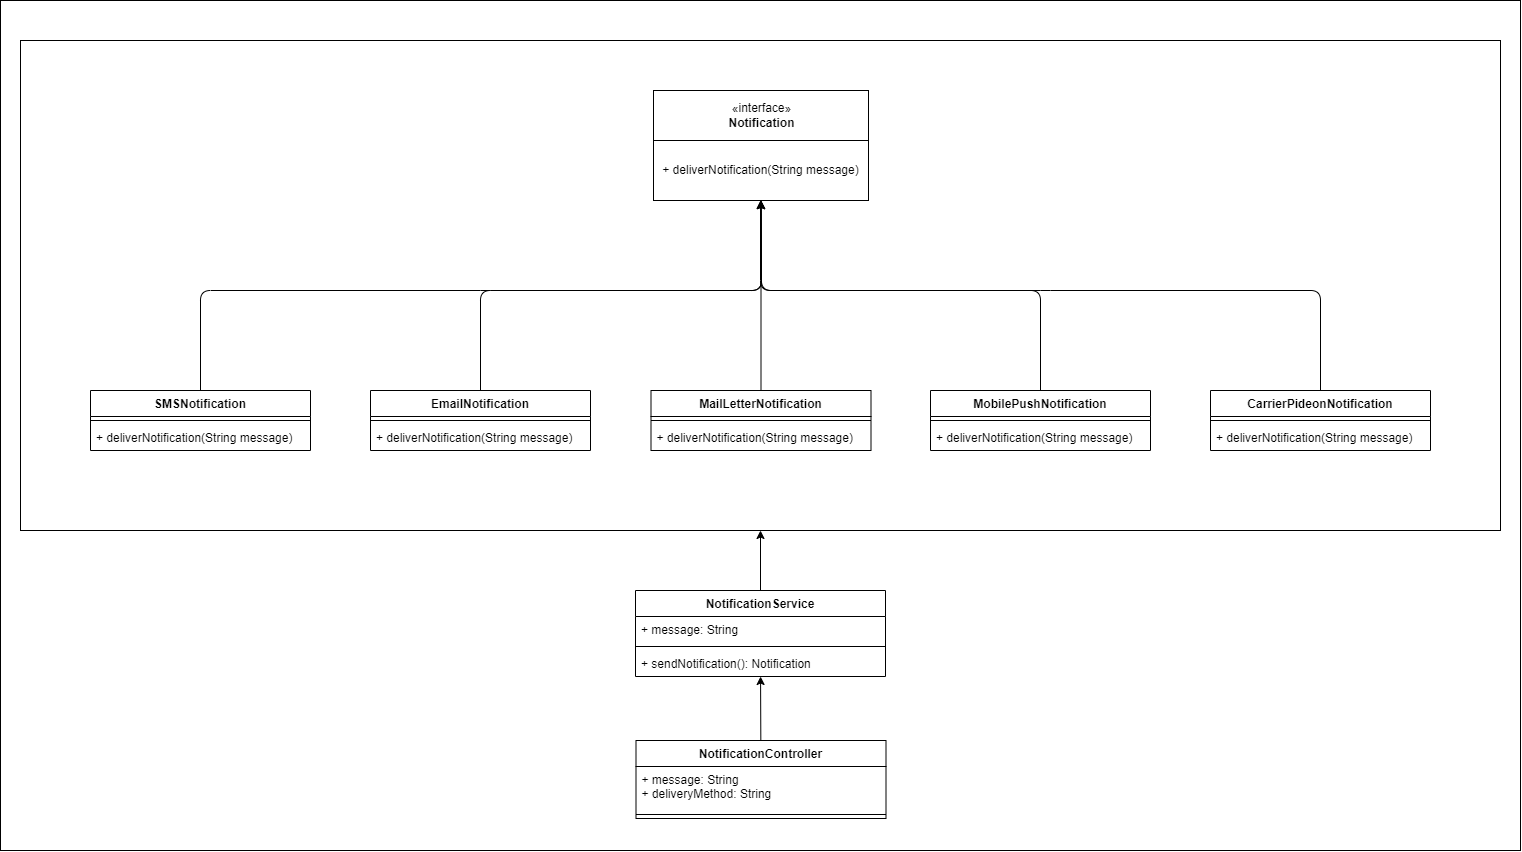

The diagram above was exported from draw.io. Its source (the exported page's mxGraphModel, read from the mxfile embedded in the PNG):
<mxGraphModel dx="1816" dy="902" grid="1" gridSize="10" guides="1" tooltips="1" connect="1" arrows="1" fold="1" page="1" pageScale="1" pageWidth="1600" pageHeight="900" math="0" shadow="0">
  <root>
    <mxCell id="0" />
    <mxCell id="1" parent="0" />
    <mxCell id="50" value="" style="rounded=0;whiteSpace=wrap;html=1;" vertex="1" parent="1">
      <mxGeometry x="40" y="30" width="1520" height="850" as="geometry" />
    </mxCell>
    <mxCell id="34" value="" style="rounded=0;whiteSpace=wrap;html=1;" vertex="1" parent="1">
      <mxGeometry x="60" y="70" width="1480" height="490" as="geometry" />
    </mxCell>
    <mxCell id="4" value="«interface»&lt;br&gt;&lt;b&gt;Notification&lt;/b&gt;" style="html=1;" vertex="1" parent="1">
      <mxGeometry x="693" y="120" width="215" height="50" as="geometry" />
    </mxCell>
    <mxCell id="9" value="+ deliverNotification(String message)" style="rounded=0;whiteSpace=wrap;html=1;" vertex="1" parent="1">
      <mxGeometry x="693" y="170" width="215" height="60" as="geometry" />
    </mxCell>
    <mxCell id="30" style="edgeStyle=none;html=1;exitX=0.5;exitY=0;exitDx=0;exitDy=0;entryX=0.5;entryY=1;entryDx=0;entryDy=0;" edge="1" parent="1" source="12" target="9">
      <mxGeometry relative="1" as="geometry">
        <Array as="points">
          <mxPoint x="240" y="320" />
          <mxPoint x="530" y="320" />
          <mxPoint x="801" y="320" />
        </Array>
      </mxGeometry>
    </mxCell>
    <mxCell id="12" value="SMSNotification" style="swimlane;fontStyle=1;align=center;verticalAlign=top;childLayout=stackLayout;horizontal=1;startSize=26;horizontalStack=0;resizeParent=1;resizeParentMax=0;resizeLast=0;collapsible=1;marginBottom=0;" vertex="1" parent="1">
      <mxGeometry x="130" y="420" width="220" height="60" as="geometry" />
    </mxCell>
    <mxCell id="13" value="" style="line;strokeWidth=1;fillColor=none;align=left;verticalAlign=middle;spacingTop=-1;spacingLeft=3;spacingRight=3;rotatable=0;labelPosition=right;points=[];portConstraint=eastwest;" vertex="1" parent="12">
      <mxGeometry y="26" width="220" height="8" as="geometry" />
    </mxCell>
    <mxCell id="14" value="+ deliverNotification(String message)" style="text;strokeColor=none;fillColor=none;align=left;verticalAlign=top;spacingLeft=4;spacingRight=4;overflow=hidden;rotatable=0;points=[[0,0.5],[1,0.5]];portConstraint=eastwest;" vertex="1" parent="12">
      <mxGeometry y="34" width="220" height="26" as="geometry" />
    </mxCell>
    <mxCell id="32" style="edgeStyle=none;html=1;" edge="1" parent="1" source="15">
      <mxGeometry relative="1" as="geometry">
        <mxPoint x="800" y="230" as="targetPoint" />
        <Array as="points">
          <mxPoint x="1360" y="320" />
          <mxPoint x="1080" y="320" />
          <mxPoint x="800" y="320" />
        </Array>
      </mxGeometry>
    </mxCell>
    <mxCell id="15" value="CarrierPideonNotification" style="swimlane;fontStyle=1;align=center;verticalAlign=top;childLayout=stackLayout;horizontal=1;startSize=26;horizontalStack=0;resizeParent=1;resizeParentMax=0;resizeLast=0;collapsible=1;marginBottom=0;" vertex="1" parent="1">
      <mxGeometry x="1250" y="420" width="220" height="60" as="geometry" />
    </mxCell>
    <mxCell id="16" value="" style="line;strokeWidth=1;fillColor=none;align=left;verticalAlign=middle;spacingTop=-1;spacingLeft=3;spacingRight=3;rotatable=0;labelPosition=right;points=[];portConstraint=eastwest;" vertex="1" parent="15">
      <mxGeometry y="26" width="220" height="8" as="geometry" />
    </mxCell>
    <mxCell id="17" value="+ deliverNotification(String message)" style="text;strokeColor=none;fillColor=none;align=left;verticalAlign=top;spacingLeft=4;spacingRight=4;overflow=hidden;rotatable=0;points=[[0,0.5],[1,0.5]];portConstraint=eastwest;" vertex="1" parent="15">
      <mxGeometry y="34" width="220" height="26" as="geometry" />
    </mxCell>
    <mxCell id="28" style="edgeStyle=none;html=1;entryX=0.5;entryY=1;entryDx=0;entryDy=0;" edge="1" parent="1" source="18" target="9">
      <mxGeometry relative="1" as="geometry">
        <Array as="points">
          <mxPoint x="520" y="320" />
          <mxPoint x="670" y="320" />
          <mxPoint x="801" y="320" />
        </Array>
      </mxGeometry>
    </mxCell>
    <mxCell id="18" value="EmailNotification" style="swimlane;fontStyle=1;align=center;verticalAlign=top;childLayout=stackLayout;horizontal=1;startSize=26;horizontalStack=0;resizeParent=1;resizeParentMax=0;resizeLast=0;collapsible=1;marginBottom=0;" vertex="1" parent="1">
      <mxGeometry x="410" y="420" width="220" height="60" as="geometry" />
    </mxCell>
    <mxCell id="19" value="" style="line;strokeWidth=1;fillColor=none;align=left;verticalAlign=middle;spacingTop=-1;spacingLeft=3;spacingRight=3;rotatable=0;labelPosition=right;points=[];portConstraint=eastwest;" vertex="1" parent="18">
      <mxGeometry y="26" width="220" height="8" as="geometry" />
    </mxCell>
    <mxCell id="20" value="+ deliverNotification(String message)" style="text;strokeColor=none;fillColor=none;align=left;verticalAlign=top;spacingLeft=4;spacingRight=4;overflow=hidden;rotatable=0;points=[[0,0.5],[1,0.5]];portConstraint=eastwest;" vertex="1" parent="18">
      <mxGeometry y="34" width="220" height="26" as="geometry" />
    </mxCell>
    <mxCell id="27" style="edgeStyle=none;html=1;entryX=0.5;entryY=1;entryDx=0;entryDy=0;" edge="1" parent="1" source="21" target="9">
      <mxGeometry relative="1" as="geometry" />
    </mxCell>
    <mxCell id="21" value="MailLetterNotification" style="swimlane;fontStyle=1;align=center;verticalAlign=top;childLayout=stackLayout;horizontal=1;startSize=26;horizontalStack=0;resizeParent=1;resizeParentMax=0;resizeLast=0;collapsible=1;marginBottom=0;" vertex="1" parent="1">
      <mxGeometry x="690.5" y="420" width="220" height="60" as="geometry" />
    </mxCell>
    <mxCell id="22" value="" style="line;strokeWidth=1;fillColor=none;align=left;verticalAlign=middle;spacingTop=-1;spacingLeft=3;spacingRight=3;rotatable=0;labelPosition=right;points=[];portConstraint=eastwest;" vertex="1" parent="21">
      <mxGeometry y="26" width="220" height="8" as="geometry" />
    </mxCell>
    <mxCell id="23" value="+ deliverNotification(String message)" style="text;strokeColor=none;fillColor=none;align=left;verticalAlign=top;spacingLeft=4;spacingRight=4;overflow=hidden;rotatable=0;points=[[0,0.5],[1,0.5]];portConstraint=eastwest;" vertex="1" parent="21">
      <mxGeometry y="34" width="220" height="26" as="geometry" />
    </mxCell>
    <mxCell id="31" style="edgeStyle=none;html=1;entryX=0.5;entryY=1;entryDx=0;entryDy=0;" edge="1" parent="1" source="24" target="9">
      <mxGeometry relative="1" as="geometry">
        <Array as="points">
          <mxPoint x="1080" y="320" />
          <mxPoint x="950" y="320" />
          <mxPoint x="801" y="320" />
        </Array>
      </mxGeometry>
    </mxCell>
    <mxCell id="24" value="MobilePushNotification" style="swimlane;fontStyle=1;align=center;verticalAlign=top;childLayout=stackLayout;horizontal=1;startSize=26;horizontalStack=0;resizeParent=1;resizeParentMax=0;resizeLast=0;collapsible=1;marginBottom=0;" vertex="1" parent="1">
      <mxGeometry x="970" y="420" width="220" height="60" as="geometry" />
    </mxCell>
    <mxCell id="25" value="" style="line;strokeWidth=1;fillColor=none;align=left;verticalAlign=middle;spacingTop=-1;spacingLeft=3;spacingRight=3;rotatable=0;labelPosition=right;points=[];portConstraint=eastwest;" vertex="1" parent="24">
      <mxGeometry y="26" width="220" height="8" as="geometry" />
    </mxCell>
    <mxCell id="26" value="+ deliverNotification(String message)" style="text;strokeColor=none;fillColor=none;align=left;verticalAlign=top;spacingLeft=4;spacingRight=4;overflow=hidden;rotatable=0;points=[[0,0.5],[1,0.5]];portConstraint=eastwest;" vertex="1" parent="24">
      <mxGeometry y="34" width="220" height="26" as="geometry" />
    </mxCell>
    <mxCell id="42" style="edgeStyle=none;html=1;exitX=0.5;exitY=0;exitDx=0;exitDy=0;" edge="1" parent="1" source="38" target="34">
      <mxGeometry relative="1" as="geometry" />
    </mxCell>
    <mxCell id="38" value="NotificationService" style="swimlane;fontStyle=1;align=center;verticalAlign=top;childLayout=stackLayout;horizontal=1;startSize=26;horizontalStack=0;resizeParent=1;resizeParentMax=0;resizeLast=0;collapsible=1;marginBottom=0;" vertex="1" parent="1">
      <mxGeometry x="675" y="620" width="250" height="86" as="geometry" />
    </mxCell>
    <mxCell id="39" value="+ message: String" style="text;strokeColor=none;fillColor=none;align=left;verticalAlign=top;spacingLeft=4;spacingRight=4;overflow=hidden;rotatable=0;points=[[0,0.5],[1,0.5]];portConstraint=eastwest;" vertex="1" parent="38">
      <mxGeometry y="26" width="250" height="26" as="geometry" />
    </mxCell>
    <mxCell id="40" value="" style="line;strokeWidth=1;fillColor=none;align=left;verticalAlign=middle;spacingTop=-1;spacingLeft=3;spacingRight=3;rotatable=0;labelPosition=right;points=[];portConstraint=eastwest;" vertex="1" parent="38">
      <mxGeometry y="52" width="250" height="8" as="geometry" />
    </mxCell>
    <mxCell id="41" value="+ sendNotification(): Notification" style="text;strokeColor=none;fillColor=none;align=left;verticalAlign=top;spacingLeft=4;spacingRight=4;overflow=hidden;rotatable=0;points=[[0,0.5],[1,0.5]];portConstraint=eastwest;" vertex="1" parent="38">
      <mxGeometry y="60" width="250" height="26" as="geometry" />
    </mxCell>
    <mxCell id="48" style="edgeStyle=none;html=1;" edge="1" parent="1" source="44" target="41">
      <mxGeometry relative="1" as="geometry">
        <mxPoint x="800.5" y="730" as="targetPoint" />
      </mxGeometry>
    </mxCell>
    <mxCell id="44" value="NotificationController" style="swimlane;fontStyle=1;align=center;verticalAlign=top;childLayout=stackLayout;horizontal=1;startSize=26;horizontalStack=0;resizeParent=1;resizeParentMax=0;resizeLast=0;collapsible=1;marginBottom=0;" vertex="1" parent="1">
      <mxGeometry x="675.5" y="770" width="250" height="78" as="geometry" />
    </mxCell>
    <mxCell id="45" value="+ message: String&#10;+ deliveryMethod: String" style="text;strokeColor=none;fillColor=none;align=left;verticalAlign=top;spacingLeft=4;spacingRight=4;overflow=hidden;rotatable=0;points=[[0,0.5],[1,0.5]];portConstraint=eastwest;" vertex="1" parent="44">
      <mxGeometry y="26" width="250" height="44" as="geometry" />
    </mxCell>
    <mxCell id="46" value="" style="line;strokeWidth=1;fillColor=none;align=left;verticalAlign=middle;spacingTop=-1;spacingLeft=3;spacingRight=3;rotatable=0;labelPosition=right;points=[];portConstraint=eastwest;" vertex="1" parent="44">
      <mxGeometry y="70" width="250" height="8" as="geometry" />
    </mxCell>
  </root>
</mxGraphModel>